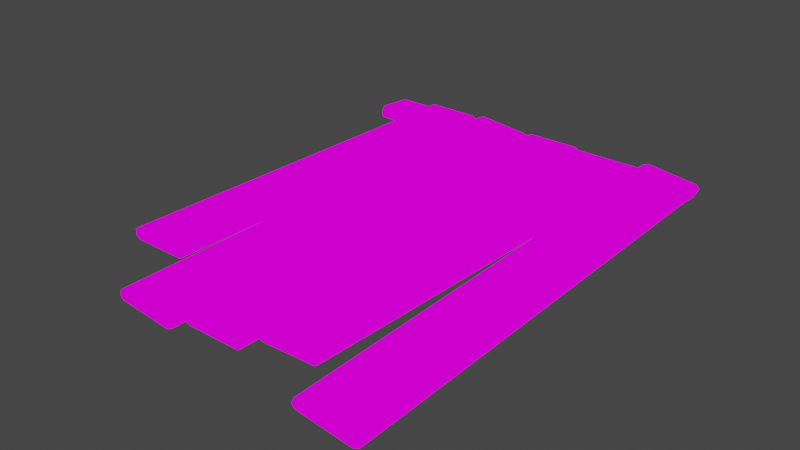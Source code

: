 # Source: Plank_platform.blend  (saved by Blender 2.83.19; exported with 4.5.12 LTS)
import bpy
from mathutils import Matrix  # noqa: F401  (used for matrix-valued properties, if any)

bpy.ops.wm.read_factory_settings(use_empty=True)
scene = bpy.context.scene
scene.name = 'Scene'

# ---- collections
col_collection = bpy.data.collections.new('Collection'); scene.collection.children.link(col_collection)

# ---- images (referenced by path relative to the original .blend; pixels are not part of the script)
import os
ASSET_DIR = os.environ.get("B2B_ASSET_DIR", "")  # directory of the original .blend (textures are referenced by path, not embedded)
HERE = os.path.dirname(os.path.abspath(__file__))  # packed textures are extracted next to this script under _unpacked/

def load_image(name, relpath, width, height, colorspace="sRGB"):
    """Load a texture the original file referenced (path relative to the .blend, or extracted next to this script)."""
    p = next((c for c in (os.path.join(HERE, relpath), os.path.join(ASSET_DIR, relpath)) if relpath and os.path.exists(c)), "")
    if p:
        img = bpy.data.images.load(p, check_existing=True)
        img.name = name
    else:  # same state as the original file: an image datablock whose file is absent (Cycles renders it pink)
        img = bpy.data.images.new(name, width, height)
        img.source = "FILE"
        img.filepath = "//" + (relpath or name)
    img.colorspace_settings.name = colorspace
    return img
img_plank_texture_jpg = load_image('Plank_texture.jpg', 'images/texture files/Plank_texture.jpg', 1024, 1024, 'sRGB')

# ---- materials (node trees are filled in below, after node groups)
mat_material_001 = bpy.data.materials.new('Material.001')
mat_material_001.alpha_threshold = 0.0
mat_material_001.use_transparent_shadow = False
mat_material_001.line_color = (0.0, 0.0, 0.0, 1.0)

# ---- material node trees
mat_material_001.use_nodes = True; mat_material_001.node_tree.nodes.clear()
_N = mat_material_001.node_tree.nodes; _L = mat_material_001.node_tree.links
n0 = _N.new('ShaderNodeOutputMaterial'); n0.name = 'Material Output'; n0.location = (300, 300)
n1 = _N.new('ShaderNodeEmission'); n1.name = 'Emission'; n1.location = (10, 300)
n2 = _N.new('ShaderNodeTexImage'); n2.name = 'Image Texture'; n2.location = (-280, 280)
n2.image = img_plank_texture_jpg
n2.interpolation = 'Closest'
_L.new(n1.outputs[0], n0.inputs[0])
_L.new(n2.outputs[0], n1.inputs[0])
n0.is_active_output = True

# ---- world
world_world = bpy.data.worlds.new('World'); scene.world = world_world
world_world.use_nodes = True; world_world.node_tree.nodes.clear()
_N = world_world.node_tree.nodes; _L = world_world.node_tree.links
n0 = _N.new('ShaderNodeOutputWorld'); n0.name = 'World Output'; n0.location = (300, 300)
n1 = _N.new('ShaderNodeBackground'); n1.name = 'Background'; n1.location = (10, 300)
n1.inputs[0].default_value = (0.05088, 0.05088, 0.05088, 1.0)
_L.new(n1.outputs[0], n0.inputs[0])
n0.is_active_output = True
world_world.color = (0.05088, 0.05088, 0.05088)
world_world.use_sun_shadow = False
world_world.sun_shadow_jitter_overblur = 0.0

# ---- meshes
me_cube_005 = bpy.data.meshes.new('Cube.005')
me_cube_005.from_pydata([(-1.11, 0.1973, 2.061), (-1.003, 0.1973, 1.48), (-1.081, 0.1973, 0.5233), (-1.268, 0.1973, 0.1032), (-1.003, -1.847, 1.48), (-1.11, -1.847, 2.061), (-1.268, -1.847, 0.1032), (-1.081, -1.847, 0.5233), (-2.961, 0.1973, 2.547), (-2.773, 0.1973, 2.967), (-2.931, 0.1973, 1.01), (-3.038, 0.1973, 1.59), (-2.773, -1.847, 2.967), (-2.961, -1.847, 2.547), (-3.038, -1.847, 1.59), (-2.931, -1.847, 1.01), (-5.346, -1.517, 2.535), (-5.497, -1.516, 2.024), (-5.497, -1.516, 1.046), (-5.346, -1.517, 0.5351), (-5.082, 0.1987, 2.024), (-4.932, 0.1985, 2.535), (-4.932, 0.1985, 0.5351), (-5.082, 0.1987, 1.046), (-3.497, -1.52, 2.024), (-3.647, -1.519, 2.535), (-3.647, -1.519, 0.5351), (-3.497, -1.52, 1.046), (-3.233, 0.1959, 2.535), (-3.082, 0.1956, 2.024), (-3.082, 0.1956, 1.046), (-3.233, 0.1959, 0.5351), (1.293, 0.1961, -0.4967), (1.131, 0.1966, -0.01082), (1.107, 0.1976, 0.9647), (1.246, 0.1981, 1.499), (1.026, -1.732, 1.786), (1.188, -1.733, 1.3), (1.141, -1.731, 3.295), (1.003, -1.731, 2.761), (3.127, 0.1962, 0.3091), (2.989, 0.1957, -0.2248), (2.942, 0.1977, 1.77), (3.104, 0.1971, 1.285), (2.884, -1.733, 1.572), (3.022, -1.733, 2.106), (2.999, -1.732, 3.081), (2.837, -1.731, 3.567), (0.8793, -1.803, 0.7869), (1.03, -1.803, 1.298), (1.03, -1.802, 2.276), (0.8793, -1.802, 2.787), (1.03, 0.1972, 0.7945), (0.8793, 0.197, 0.2834), (0.8793, 0.1976, 2.283), (1.03, 0.1975, 1.772), (-0.9703, -1.803, 1.298), (-0.8199, -1.803, 0.7869), (-0.8199, -1.802, 2.787), (-0.9703, -1.802, 2.276), (-0.8199, 0.197, 0.2834), (-0.9703, 0.1972, 0.7945), (-0.9703, 0.1975, 1.772), (-0.8199, 0.1976, 2.283), (3.772, -1.916, 3.056), (3.577, -1.916, 2.659), (3.483, -1.916, 1.712), (3.58, -1.916, 1.119), (3.314, 0.1964, 2.659), (3.509, 0.1966, 3.056), (3.317, 0.1964, 1.119), (3.22, 0.1963, 1.712), (5.513, -1.914, 1.358), (5.417, -1.914, 1.951), (5.225, -1.914, 0.01451), (5.419, -1.914, 0.4116), (5.154, 0.1981, 1.951), (5.251, 0.1982, 1.358), (5.157, 0.1981, 0.4116), (4.962, 0.198, 0.01451), (5.519, -0.07308, 4.631), (5.52, -0.08772, 4.161), (5.52, -0.09091, 3.188), (5.519, -0.0796, 2.641), (-5.469, -0.09172, 4.161), (-5.469, -0.07708, 4.631), (-5.469, -0.08361, 2.641), (-5.469, -0.09491, 3.188), (5.518, 0.08478, 3.652), (5.518, 0.07348, 4.199), (5.518, 0.06695, 2.208), (5.518, 0.08159, 2.679), (-5.471, 0.06948, 4.199), (-5.471, 0.08078, 3.652), (-5.471, 0.07759, 2.679), (-5.471, 0.06295, 2.208)], [], [(10, 3, 6, 15), (14, 13, 8, 11), (6, 7, 4, 5, 12, 13, 14, 15), (0, 9, 12, 5), (2, 1, 4, 7), (10, 15, 14, 11), (0, 5, 4, 1), (12, 9, 8, 13), (6, 3, 2, 7), (10, 11, 8, 9, 0, 1, 2, 3), (26, 19, 22, 31), (30, 29, 24, 27), (22, 23, 20, 21, 28, 29, 30, 31), (16, 25, 28, 21), (18, 17, 20, 23), (26, 31, 30, 27), (16, 21, 20, 17), (28, 25, 24, 29), (22, 19, 18, 23), (26, 27, 24, 25, 16, 17, 18, 19), (42, 35, 38, 47), (46, 45, 40, 43), (38, 39, 36, 37, 44, 45, 46, 47), (32, 41, 44, 37), (34, 33, 36, 39), (42, 47, 46, 43), (32, 37, 36, 33), (44, 41, 40, 45), (38, 35, 34, 39), (42, 43, 40, 41, 32, 33, 34, 35), (58, 51, 54, 63), (62, 61, 56, 59), (54, 55, 52, 53, 60, 61, 62, 63), (48, 57, 60, 53), (50, 49, 52, 55), (58, 63, 62, 59), (48, 53, 52, 49), (60, 57, 56, 61), (54, 51, 50, 55), (58, 59, 56, 57, 48, 49, 50, 51), (74, 67, 70, 79), (78, 77, 72, 75), (70, 71, 68, 69, 76, 77, 78, 79), (64, 73, 76, 69), (66, 65, 68, 71), (74, 79, 78, 75), (64, 69, 68, 65), (76, 73, 72, 77), (70, 67, 66, 71), (74, 75, 72, 73, 64, 65, 66, 67), (90, 83, 86, 95), (94, 93, 88, 91), (86, 87, 84, 85, 92, 93, 94, 95), (80, 89, 92, 85), (82, 81, 84, 87), (90, 95, 94, 91), (80, 85, 84, 81), (92, 89, 88, 93), (86, 83, 82, 87), (90, 91, 88, 89, 80, 81, 82, 83)])
_uv = me_cube_005.uv_layers.new(name='UVMap')
_uv.uv.foreach_set('vector', [0.2335, 0.8786, 0.02037, 0.8775, 0.0217, 0.6266, 0.2348, 0.6278, 0.3016, 0.6281, 0.4243, 0.6288, 0.423, 0.8796, 0.3003, 0.879, 0.2739, 0.4743, 0.2133, 0.4921, 0.0973, 0.4921, 0.03669, 0.4743, 0.03669, 0.2728, 0.0973, 0.2549, 0.2133, 0.2549, 0.2739, 0.2728, 0.7029, 0.8811, 0.4898, 0.88, 0.4911, 0.6291, 0.7042, 0.6303, 0.8924, 0.8821, 0.7697, 0.8815, 0.771, 0.6306, 0.8937, 0.6313, 0.2335, 0.8786, 0.2348, 0.6278, 0.3016, 0.6281, 0.3003, 0.879, 0.7029, 0.8811, 0.7042, 0.6303, 0.771, 0.6306, 0.7697, 0.8815, 0.4911, 0.6291, 0.4898, 0.88, 0.423, 0.8796, 0.4243, 0.6288, 0.9605, 0.6316, 0.9592, 0.8825, 0.8924, 0.8821, 0.8937, 0.6313, 0.03669, 0.03538, 0.0973, 0.01755, 0.2133, 0.01755, 0.2739, 0.03538, 0.2739, 0.2369, 0.2133, 0.2547, 0.0973, 0.2547, 0.03669, 0.2369, 0.2335, 0.8786, 0.02037, 0.8775, 0.0217, 0.6266, 0.2348, 0.6278, 0.3016, 0.6281, 0.4243, 0.6288, 0.423, 0.8796, 0.3003, 0.879, 0.2739, 0.4743, 0.2133, 0.4921, 0.0973, 0.4921, 0.03669, 0.4743, 0.03669, 0.2728, 0.0973, 0.2549, 0.2133, 0.2549, 0.2739, 0.2728, 0.7029, 0.8811, 0.4898, 0.88, 0.4911, 0.6291, 0.7042, 0.6303, 0.8924, 0.8821, 0.7697, 0.8815, 0.771, 0.6306, 0.8937, 0.6313, 0.2335, 0.8786, 0.2348, 0.6278, 0.3016, 0.6281, 0.3003, 0.879, 0.7029, 0.8811, 0.7042, 0.6303, 0.771, 0.6306, 0.7697, 0.8815, 0.4911, 0.6291, 0.4898, 0.88, 0.423, 0.8796, 0.4243, 0.6288, 0.9605, 0.6316, 0.9592, 0.8825, 0.8924, 0.8821, 0.8937, 0.6313, 0.03669, 0.03538, 0.0973, 0.01755, 0.2133, 0.01755, 0.2739, 0.03538, 0.2739, 0.2369, 0.2133, 0.2547, 0.0973, 0.2547, 0.03669, 0.2369, 0.2335, 0.8786, 0.02037, 0.8775, 0.0217, 0.6266, 0.2348, 0.6278, 0.3016, 0.6281, 0.4243, 0.6288, 0.423, 0.8796, 0.3003, 0.879, 0.2739, 0.4743, 0.2133, 0.4921, 0.0973, 0.4921, 0.03669, 0.4743, 0.03669, 0.2728, 0.0973, 0.2549, 0.2133, 0.2549, 0.2739, 0.2728, 0.7029, 0.8811, 0.4898, 0.88, 0.4911, 0.6291, 0.7042, 0.6303, 0.8924, 0.8821, 0.7697, 0.8815, 0.771, 0.6306, 0.8937, 0.6313, 0.2335, 0.8786, 0.2348, 0.6278, 0.3016, 0.6281, 0.3003, 0.879, 0.7029, 0.8811, 0.7042, 0.6303, 0.771, 0.6306, 0.7697, 0.8815, 0.4911, 0.6291, 0.4898, 0.88, 0.423, 0.8796, 0.4243, 0.6288, 0.9605, 0.6316, 0.9592, 0.8825, 0.8924, 0.8821, 0.8937, 0.6313, 0.03669, 0.03538, 0.0973, 0.01755, 0.2133, 0.01755, 0.2739, 0.03538, 0.2739, 0.2369, 0.2133, 0.2547, 0.0973, 0.2547, 0.03669, 0.2369, 0.2335, 0.8786, 0.02037, 0.8775, 0.0217, 0.6266, 0.2348, 0.6278, 0.3016, 0.6281, 0.4243, 0.6288, 0.423, 0.8796, 0.3003, 0.879, 0.2739, 0.4743, 0.2133, 0.4921, 0.0973, 0.4921, 0.03669, 0.4743, 0.03669, 0.2728, 0.0973, 0.2549, 0.2133, 0.2549, 0.2739, 0.2728, 0.7029, 0.8811, 0.4898, 0.88, 0.4911, 0.6291, 0.7042, 0.6303, 0.8924, 0.8821, 0.7697, 0.8815, 0.771, 0.6306, 0.8937, 0.6313, 0.2335, 0.8786, 0.2348, 0.6278, 0.3016, 0.6281, 0.3003, 0.879, 0.7029, 0.8811, 0.7042, 0.6303, 0.771, 0.6306, 0.7697, 0.8815, 0.4911, 0.6291, 0.4898, 0.88, 0.423, 0.8796, 0.4243, 0.6288, 0.9605, 0.6316, 0.9592, 0.8825, 0.8924, 0.8821, 0.8937, 0.6313, 0.03669, 0.03538, 0.0973, 0.01755, 0.2133, 0.01755, 0.2739, 0.03538, 0.2739, 0.2369, 0.2133, 0.2547, 0.0973, 0.2547, 0.03669, 0.2369, 0.2335, 0.8786, 0.02037, 0.8775, 0.0217, 0.6266, 0.2348, 0.6278, 0.3016, 0.6281, 0.4243, 0.6288, 0.423, 0.8796, 0.3003, 0.879, 0.2739, 0.4743, 0.2133, 0.4921, 0.0973, 0.4921, 0.03669, 0.4743, 0.03669, 0.2728, 0.0973, 0.2549, 0.2133, 0.2549, 0.2739, 0.2728, 0.7029, 0.8811, 0.4898, 0.88, 0.4911, 0.6291, 0.7042, 0.6303, 0.8924, 0.8821, 0.7697, 0.8815, 0.771, 0.6306, 0.8937, 0.6313, 0.2335, 0.8786, 0.2348, 0.6278, 0.3016, 0.6281, 0.3003, 0.879, 0.7029, 0.8811, 0.7042, 0.6303, 0.771, 0.6306, 0.7697, 0.8815, 0.4911, 0.6291, 0.4898, 0.88, 0.423, 0.8796, 0.4243, 0.6288, 0.9605, 0.6316, 0.9592, 0.8825, 0.8924, 0.8821, 0.8937, 0.6313, 0.03669, 0.03538, 0.0973, 0.01755, 0.2133, 0.01755, 0.2739, 0.03538, 0.2739, 0.2369, 0.2133, 0.2547, 0.0973, 0.2547, 0.03669, 0.2369, 0.2335, 0.8786, 0.02037, 0.8775, 0.0217, 0.6266, 0.2348, 0.6278, 0.3016, 0.6281, 0.4243, 0.6288, 0.423, 0.8796, 0.3003, 0.879, 0.2739, 0.4743, 0.2133, 0.4921, 0.0973, 0.4921, 0.03669, 0.4743, 0.03669, 0.2728, 0.0973, 0.2549, 0.2133, 0.2549, 0.2739, 0.2728, 0.7029, 0.8811, 0.4898, 0.88, 0.4911, 0.6291, 0.7042, 0.6303, 0.8924, 0.8821, 0.7697, 0.8815, 0.771, 0.6306, 0.8937, 0.6313, 0.2335, 0.8786, 0.2348, 0.6278, 0.3016, 0.6281, 0.3003, 0.879, 0.7029, 0.8811, 0.7042, 0.6303, 0.771, 0.6306, 0.7697, 0.8815, 0.4911, 0.6291, 0.4898, 0.88, 0.423, 0.8796, 0.4243, 0.6288, 0.9605, 0.6316, 0.9592, 0.8825, 0.8924, 0.8821, 0.8937, 0.6313, 0.03669, 0.03538, 0.0973, 0.01755, 0.2133, 0.01755, 0.2739, 0.03538, 0.2739, 0.2369, 0.2133, 0.2547, 0.0973, 0.2547, 0.03669, 0.2369])
me_cube_005.materials.append(mat_material_001)
me_cube_005.use_remesh_preserve_volume = False
me_cube_005.use_remesh_preserve_attributes = False
me_cube_005.use_mirror_vertex_groups = False
me_cube_005.update()

# ---- objects
ob_cube_004 = bpy.data.objects.new('Cube.004', me_cube_005)

# ---- transforms, parenting, visibility, modifiers, constraints
ob_cube_004.location = (0.0, -1.701e-09, 0.01266)
ob_cube_004.scale = (0.8596, 6.345, 0.1697)
ob_cube_004.lock_rotations_4d = False
ob_cube_004.empty_display_type = 'ARROWS'
ob_cube_004.lineart.crease_threshold = 0.0

# ---- collection membership
col_collection.objects.link(ob_cube_004)

# ---- scene / render settings (as saved in the file)
scene.frame_start = 1; scene.frame_end = 250; scene.frame_set(1)
scene.render.engine = 'BLENDER_EEVEE_NEXT'
scene.cycles.use_denoising = False
scene.cycles.samples = 128
scene.cycles.sampling_pattern = 'TABULATED_SOBOL'
scene.cycles.use_adaptive_sampling = False
scene.cycles.use_light_tree = False
scene.view_settings.view_transform = 'Filmic'
bpy.context.view_layer.update()

# ---- added for rendering (the .blend has no active camera): camera
cam_auto = bpy.data.cameras.new('AutoCamera')
cam_auto.lens = 50.0
cam_auto.sensor_width = 36.0
cam_auto.clip_end = 1000.0
ob_auto_camera = bpy.data.objects.new('AutoCamera', cam_auto)
scene.collection.objects.link(ob_auto_camera)
ob_auto_camera.location = (15.2261, -23.7075, 12.5365)
ob_auto_camera.rotation_euler = (1.09748, -7.21219e-08, 0.694738)
scene.camera = ob_auto_camera
bpy.context.view_layer.update()
